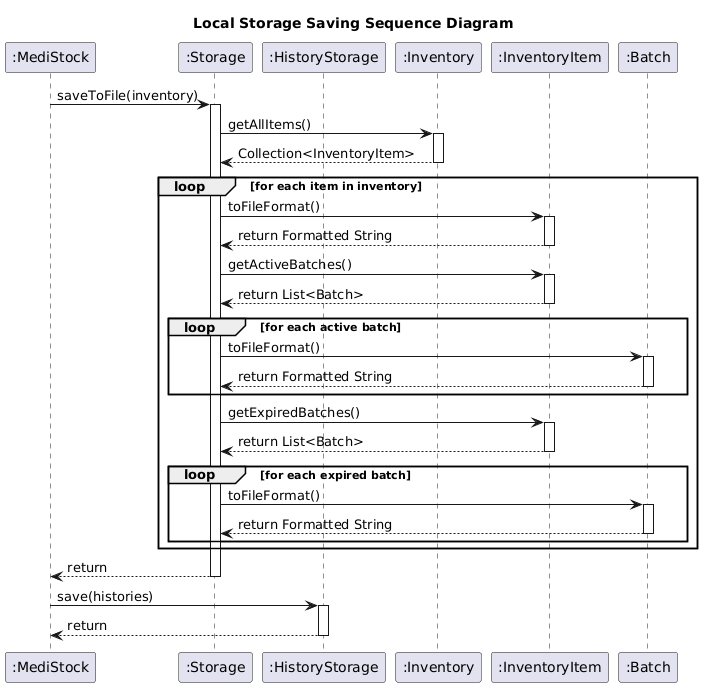

The diagram above was rendered by PlantUML. Its source (embedded in the PNG):
@startuml
title Local Storage Saving Sequence Diagram


participant ":MediStock" as MediStock
participant ":Storage" as Storage
participant ":HistoryStorage" as historyStorage
participant ":Inventory" as Inventory
participant ":InventoryItem" as InventoryItem
participant ":Batch" as Batch

MediStock -> Storage ++: saveToFile(inventory)

Storage -> Inventory ++: getAllItems()
Inventory --> Storage --: Collection<InventoryItem>

loop for each item in inventory
    Storage -> InventoryItem ++: toFileFormat()
    InventoryItem --> Storage --: return Formatted String

    Storage -> InventoryItem ++: getActiveBatches()
    InventoryItem --> Storage --: return List<Batch>

    loop for each active batch
        Storage -> Batch ++: toFileFormat()
        Batch --> Storage --: return Formatted String
    end

    Storage -> InventoryItem ++: getExpiredBatches()
    InventoryItem --> Storage --: return List<Batch>

    loop for each expired batch
        Storage -> Batch ++: toFileFormat()
        Batch --> Storage --: return Formatted String
    end
end

MediStock <-- Storage --: return

MediStock -> historyStorage ++: save(histories)

MediStock <-- historyStorage --: return
@enduml